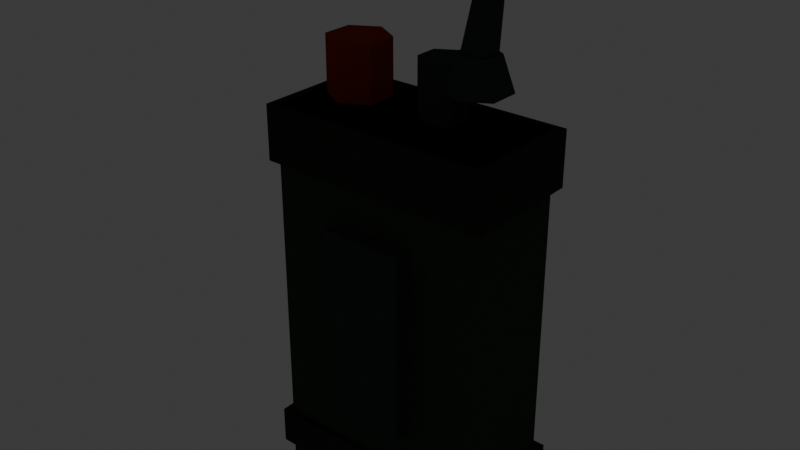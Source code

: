 # Source: tool_walkie_talkie.blend  (saved by Blender 5.2.45; exported with 4.5.12 LTS)
import bpy
from mathutils import Matrix  # noqa: F401  (used for matrix-valued properties, if any)

bpy.ops.wm.read_factory_settings(use_empty=True)
scene = bpy.context.scene
scene.name = 'Scene'

# ---- collections
col_collection = bpy.data.collections.new('Collection'); scene.collection.children.link(col_collection)

# ---- materials (node trees are filled in below, after node groups)
mat_mat_flat_lit = bpy.data.materials.new('mat_flat_lit')
mat_mat_emissive_warm = bpy.data.materials.new('mat_emissive_warm')
mat_mat_emissive_ember = bpy.data.materials.new('mat_emissive_ember')

# ---- material node trees
mat_mat_flat_lit.use_nodes = True; mat_mat_flat_lit.node_tree.nodes.clear()
_N = mat_mat_flat_lit.node_tree.nodes; _L = mat_mat_flat_lit.node_tree.links
n0 = _N.new('ShaderNodeOutputMaterial'); n0.name = 'Material Output'; n0.location = (0, 0)
n1 = _N.new('ShaderNodeBsdfPrincipled'); n1.name = 'Principled BSDF'; n1.location = (0, 0)
n1.inputs[2].default_value = 1.0
n1.inputs[10].default_value = 0.005
n1.inputs[13].default_value = 0.0
n2 = _N.new('ShaderNodeVertexColor'); n2.name = 'Color Attribute'; n2.location = (0, 0)
n2.layer_name = 'Col'
_L.new(n2.outputs[0], n1.inputs[0])
_L.new(n1.outputs[0], n0.inputs[0])
n0.is_active_output = True
mat_mat_emissive_warm.use_nodes = True; mat_mat_emissive_warm.node_tree.nodes.clear()
_N = mat_mat_emissive_warm.node_tree.nodes; _L = mat_mat_emissive_warm.node_tree.links
n0 = _N.new('ShaderNodeOutputMaterial'); n0.name = 'Material Output'; n0.location = (0, 0)
n1 = _N.new('ShaderNodeBsdfPrincipled'); n1.name = 'Principled BSDF'; n1.location = (0, 0)
n1.inputs[2].default_value = 1.0
n1.inputs[10].default_value = 0.005
n1.inputs[13].default_value = 0.0
n1.inputs[27].default_value = (1.0, 0.4564, 0.1022, 1.0)
n1.inputs[28].default_value = 1.0
n2 = _N.new('ShaderNodeVertexColor'); n2.name = 'Color Attribute'; n2.location = (0, 0)
n2.layer_name = 'Col'
_L.new(n2.outputs[0], n1.inputs[0])
_L.new(n1.outputs[0], n0.inputs[0])
n0.is_active_output = True
mat_mat_emissive_ember.use_nodes = True; mat_mat_emissive_ember.node_tree.nodes.clear()
_N = mat_mat_emissive_ember.node_tree.nodes; _L = mat_mat_emissive_ember.node_tree.links
n0 = _N.new('ShaderNodeOutputMaterial'); n0.name = 'Material Output'; n0.location = (0, 0)
n1 = _N.new('ShaderNodeBsdfPrincipled'); n1.name = 'Principled BSDF'; n1.location = (0, 0)
n1.inputs[2].default_value = 1.0
n1.inputs[10].default_value = 0.005
n1.inputs[13].default_value = 0.0
n1.inputs[27].default_value = (1.0, 0.1022, 0.0137, 1.0)
n1.inputs[28].default_value = 1.0
n2 = _N.new('ShaderNodeVertexColor'); n2.name = 'Color Attribute'; n2.location = (0, 0)
n2.layer_name = 'Col'
_L.new(n2.outputs[0], n1.inputs[0])
_L.new(n1.outputs[0], n0.inputs[0])
n0.is_active_output = True

# ---- world
world_world = bpy.data.worlds.new('World'); scene.world = world_world
world_world.use_nodes = True; world_world.node_tree.nodes.clear()
_N = world_world.node_tree.nodes; _L = world_world.node_tree.links
n0 = _N.new('ShaderNodeOutputWorld'); n0.name = 'World Output'; n0.location = (200, 100)
n1 = _N.new('ShaderNodeBackground'); n1.name = 'Background'; n1.location = (-200, 100)
n1.inputs[0].default_value = (0.05088, 0.05088, 0.05088, 1.0)
_L.new(n1.outputs[0], n0.inputs[0])
n0.is_active_output = True
world_world.color = (0.05088, 0.05088, 0.05088)
world_world.sun_shadow_jitter_overblur = 0.0

# ---- meshes
me_walkie = bpy.data.meshes.new('Walkie')
me_walkie.from_pydata([(-0.04, -0.02, 0.0), (-0.04, -0.02, 0.14), (-0.04, 0.02, 0.0), (-0.04, 0.02, 0.14), (0.04, -0.02, 0.0), (0.04, -0.02, 0.14), (0.04, 0.02, 0.0), (0.04, 0.02, 0.14), (-0.043, -0.022, 0.12), (-0.043, -0.022, 0.14), (-0.043, 0.022, 0.12), (-0.043, 0.022, 0.14), (0.043, -0.022, 0.12), (0.043, -0.022, 0.14), (0.043, 0.022, 0.12), (0.043, 0.022, 0.14), (-0.043, -0.022, 0.005), (-0.043, -0.022, 0.019), (-0.043, 0.022, 0.005), (-0.043, 0.022, 0.019), (0.043, -0.022, 0.005), (0.043, -0.022, 0.019), (0.043, 0.022, 0.005), (0.043, 0.022, 0.019), (-0.025, 0.019, 0.022), (-0.025, 0.019, 0.028), (-0.025, 0.023, 0.022), (-0.025, 0.023, 0.028), (0.025, 0.019, 0.022), (0.025, 0.019, 0.028), (0.025, 0.023, 0.022), (0.025, 0.023, 0.028), (-0.025, 0.019, 0.034), (-0.025, 0.019, 0.04), (-0.025, 0.023, 0.034), (-0.025, 0.023, 0.04), (0.025, 0.019, 0.034), (0.025, 0.019, 0.04), (0.025, 0.023, 0.034), (0.025, 0.023, 0.04), (-0.025, 0.019, 0.046), (-0.025, 0.019, 0.052), (-0.025, 0.023, 0.046), (-0.025, 0.023, 0.052), (0.025, 0.019, 0.046), (0.025, 0.019, 0.052), (0.025, 0.023, 0.046), (0.025, 0.023, 0.052), (-0.025, 0.019, 0.058), (-0.025, 0.019, 0.064), (-0.025, 0.023, 0.058), (-0.025, 0.023, 0.064), (0.025, 0.019, 0.058), (0.025, 0.019, 0.064), (0.025, 0.023, 0.058), (0.025, 0.023, 0.064), (-0.025, 0.019, 0.078), (-0.025, 0.019, 0.112), (-0.025, 0.023, 0.078), (-0.025, 0.023, 0.112), (0.025, 0.019, 0.078), (0.025, 0.019, 0.112), (0.025, 0.023, 0.078), (0.025, 0.023, 0.112), (-0.022, 0.0225, 0.082), (-0.022, 0.0225, 0.108), (-0.022, 0.0245, 0.082), (-0.022, 0.0245, 0.108), (0.022, 0.0225, 0.082), (0.022, 0.0225, 0.108), (0.022, 0.0245, 0.082), (0.022, 0.0245, 0.108), (-0.052, -0.006, 0.08), (-0.052, -0.006, 0.12), (-0.022, 0.011, 0.142), (-0.022, 0.011, 0.162), (-0.01247, 0.0055, 0.142), (-0.01247, 0.0055, 0.162), (-0.01247, -0.0055, 0.142), (-0.01247, -0.0055, 0.162), (-0.022, -0.011, 0.142), (-0.022, -0.011, 0.162), (-0.03153, -0.0055, 0.142), (-0.03153, -0.0055, 0.162), (-0.03153, 0.0055, 0.142), (-0.03153, 0.0055, 0.162), (0.012, 0.008, 0.142), (0.012, 0.008, 0.162), (0.01893, 0.004, 0.142), (0.01893, 0.004, 0.162), (0.01893, -0.004, 0.142), (0.01893, -0.004, 0.162), (0.012, -0.008, 0.142), (0.012, -0.008, 0.162), (0.005072, -0.004, 0.142), (0.005072, -0.004, 0.162), (0.005072, 0.004, 0.142), (0.005072, 0.004, 0.162), (-0.052, 0.006, 0.08), (-0.052, 0.006, 0.12), (-0.04, -0.006, 0.08), (-0.04, -0.006, 0.12), (-0.04, 0.006, 0.08), (-0.04, 0.006, 0.12), (-0.015, -0.026, 0.035), (-0.015, -0.026, 0.105), (-0.015, -0.02, 0.035), (-0.015, -0.02, 0.105), (0.015, -0.026, 0.035), (0.015, -0.026, 0.105), (0.015, -0.02, 0.035), (0.015, -0.02, 0.105), (0.025, 0.011, 0.154), (0.025, 0.007, 0.166), (0.03453, 0.0055, 0.154), (0.03106, 0.0035, 0.166), (0.03453, -0.0055, 0.154), (0.03106, -0.0035, 0.166), (0.025, -0.011, 0.154), (0.025, -0.007, 0.166), (0.01547, -0.0055, 0.154), (0.01894, -0.0035, 0.166), (0.01547, 0.0055, 0.154), (0.01894, 0.0035, 0.166), (0.025, 0.006, 0.166), (0.03, 0.0035, 0.2), (0.03065, 0.001854, 0.1652), (0.03329, 0.001082, 0.1995), (0.02849, -0.004854, 0.1655), (0.03204, -0.002832, 0.1997), (0.02151, -0.004854, 0.1665), (0.02796, -0.002832, 0.2003), (0.01935, 0.001854, 0.1668), (0.02671, 0.001082, 0.2005)], [], [(0, 1, 3, 2), (2, 3, 7, 6), (6, 7, 5, 4), (4, 5, 1, 0), (2, 6, 4, 0), (7, 3, 1, 5), (8, 9, 11, 10), (10, 11, 15, 14), (14, 15, 13, 12), (12, 13, 9, 8), (10, 14, 12, 8), (15, 11, 9, 13), (16, 17, 19, 18), (18, 19, 23, 22), (22, 23, 21, 20), (20, 21, 17, 16), (18, 22, 20, 16), (23, 19, 17, 21), (24, 25, 27, 26), (26, 27, 31, 30), (30, 31, 29, 28), (28, 29, 25, 24), (26, 30, 28, 24), (31, 27, 25, 29), (32, 33, 35, 34), (34, 35, 39, 38), (38, 39, 37, 36), (36, 37, 33, 32), (34, 38, 36, 32), (39, 35, 33, 37), (40, 41, 43, 42), (42, 43, 47, 46), (46, 47, 45, 44), (44, 45, 41, 40), (42, 46, 44, 40), (47, 43, 41, 45), (48, 49, 51, 50), (50, 51, 55, 54), (54, 55, 53, 52), (52, 53, 49, 48), (50, 54, 52, 48), (55, 51, 49, 53), (56, 57, 59, 58), (58, 59, 63, 62), (62, 63, 61, 60), (60, 61, 57, 56), (58, 62, 60, 56), (63, 59, 57, 61), (64, 65, 67, 66), (66, 67, 71, 70), (70, 71, 69, 68), (68, 69, 65, 64), (66, 70, 68, 64), (71, 67, 65, 69), (104, 105, 107, 106), (100, 101, 73, 72), (74, 75, 77, 76), (98, 99, 103, 102), (106, 110, 108, 104), (76, 77, 79, 78), (102, 103, 101, 100), (86, 87, 89, 88), (78, 79, 81, 80), (106, 107, 111, 110), (98, 102, 100, 72), (80, 81, 83, 82), (77, 75, 85, 83, 81, 79), (108, 109, 105, 104), (82, 83, 85, 84), (90, 91, 93, 92), (88, 89, 91, 90), (84, 85, 75, 74), (74, 76, 78, 80, 82, 84), (92, 93, 95, 94), (91, 89, 87, 97, 95, 93), (72, 73, 99, 98), (94, 95, 97, 96), (110, 111, 109, 108), (103, 99, 73, 101), (96, 97, 87, 86), (92, 94, 96, 86, 88, 90), (111, 107, 105, 109), (129, 127, 125, 133, 131), (112, 113, 115, 114), (114, 115, 117, 116), (124, 125, 127, 126), (116, 117, 119, 118), (118, 119, 121, 120), (115, 113, 123, 121, 119, 117), (120, 121, 123, 122), (128, 129, 131, 130), (126, 127, 129, 128), (122, 123, 113, 112), (112, 114, 116, 118, 120, 122), (130, 131, 133, 132), (132, 133, 125, 124), (130, 132, 124, 126, 128)])
_ca = me_walkie.color_attributes.new('Col', 'BYTE_COLOR', 'CORNER')
_ca.data.foreach_set('color', [0.04519, 0.06848, 0.04231, 1.0, 0.04519, 0.06848, 0.04231, 1.0, 0.04519, 0.06848, 0.04231, 1.0, 0.04519, 0.06848, 0.04231, 1.0, 0.04519, 0.06848, 0.04231, 1.0, 0.04519, 0.06848, 0.04231, 1.0, 0.04519, 0.06848, 0.04231, 1.0, 0.04519, 0.06848, 0.04231, 1.0, 0.04519, 0.06848, 0.04231, 1.0, 0.04519, 0.06848, 0.04231, 1.0, 0.04519, 0.06848, 0.04231, 1.0, 0.04519, 0.06848, 0.04231, 1.0, 0.04519, 0.06848, 0.04231, 1.0, 0.04519, 0.06848, 0.04231, 1.0, 0.04519, 0.06848, 0.04231, 1.0, 0.04519, 0.06848, 0.04231, 1.0, 0.04519, 0.06848, 0.04231, 1.0, 0.04519, 0.06848, 0.04231, 1.0, 0.04519, 0.06848, 0.04231, 1.0, 0.04519, 0.06848, 0.04231, 1.0, 0.04519, 0.06848, 0.04231, 1.0, 0.04519, 0.06848, 0.04231, 1.0, 0.04519, 0.06848, 0.04231, 1.0, 0.04519, 0.06848, 0.04231, 1.0, 0.02732, 0.04231, 0.02519, 1.0, 0.02732, 0.04231, 0.02519, 1.0, 0.02732, 0.04231, 0.02519, 1.0, 0.02732, 0.04231, 0.02519, 1.0, 0.02732, 0.04231, 0.02519, 1.0, 0.02732, 0.04231, 0.02519, 1.0, 0.02732, 0.04231, 0.02519, 1.0, 0.02732, 0.04231, 0.02519, 1.0, 0.02732, 0.04231, 0.02519, 1.0, 0.02732, 0.04231, 0.02519, 1.0, 0.02732, 0.04231, 0.02519, 1.0, 0.02732, 0.04231, 0.02519, 1.0, 0.02732, 0.04231, 0.02519, 1.0, 0.02732, 0.04231, 0.02519, 1.0, 0.02732, 0.04231, 0.02519, 1.0, 0.02732, 0.04231, 0.02519, 1.0, 0.02732, 0.04231, 0.02519, 1.0, 0.02732, 0.04231, 0.02519, 1.0, 0.02732, 0.04231, 0.02519, 1.0, 0.02732, 0.04231, 0.02519, 1.0, 0.02732, 0.04231, 0.02519, 1.0, 0.02732, 0.04231, 0.02519, 1.0, 0.02732, 0.04231, 0.02519, 1.0, 0.02732, 0.04231, 0.02519, 1.0, 0.02732, 0.04231, 0.02519, 1.0, 0.02732, 0.04231, 0.02519, 1.0, 0.02732, 0.04231, 0.02519, 1.0, 0.02732, 0.04231, 0.02519, 1.0, 0.02732, 0.04231, 0.02519, 1.0, 0.02732, 0.04231, 0.02519, 1.0, 0.02732, 0.04231, 0.02519, 1.0, 0.02732, 0.04231, 0.02519, 1.0, 0.02732, 0.04231, 0.02519, 1.0, 0.02732, 0.04231, 0.02519, 1.0, 0.02732, 0.04231, 0.02519, 1.0, 0.02732, 0.04231, 0.02519, 1.0, 0.02732, 0.04231, 0.02519, 1.0, 0.02732, 0.04231, 0.02519, 1.0, 0.02732, 0.04231, 0.02519, 1.0, 0.02732, 0.04231, 0.02519, 1.0, 0.02732, 0.04231, 0.02519, 1.0, 0.02732, 0.04231, 0.02519, 1.0, 0.02732, 0.04231, 0.02519, 1.0, 0.02732, 0.04231, 0.02519, 1.0, 0.02732, 0.04231, 0.02519, 1.0, 0.02732, 0.04231, 0.02519, 1.0, 0.02732, 0.04231, 0.02519, 1.0, 0.02732, 0.04231, 0.02519, 1.0, 0.01298, 0.01096, 0.01033, 1.0, 0.01298, 0.01096, 0.01033, 1.0, 0.01298, 0.01096, 0.01033, 1.0, 0.01298, 0.01096, 0.01033, 1.0, 0.01298, 0.01096, 0.01033, 1.0, 0.01298, 0.01096, 0.01033, 1.0, 0.01298, 0.01096, 0.01033, 1.0, 0.01298, 0.01096, 0.01033, 1.0, 0.01298, 0.01096, 0.01033, 1.0, 0.01298, 0.01096, 0.01033, 1.0, 0.01298, 0.01096, 0.01033, 1.0, 0.01298, 0.01096, 0.01033, 1.0, 0.01298, 0.01096, 0.01033, 1.0, 0.01298, 0.01096, 0.01033, 1.0, 0.01298, 0.01096, 0.01033, 1.0, 0.01298, 0.01096, 0.01033, 1.0, 0.01298, 0.01096, 0.01033, 1.0, 0.01298, 0.01096, 0.01033, 1.0, 0.01298, 0.01096, 0.01033, 1.0, 0.01298, 0.01096, 0.01033, 1.0, 0.01298, 0.01096, 0.01033, 1.0, 0.01298, 0.01096, 0.01033, 1.0, 0.01298, 0.01096, 0.01033, 1.0, 0.01298, 0.01096, 0.01033, 1.0, 0.01298, 0.01096, 0.01033, 1.0, 0.01298, 0.01096, 0.01033, 1.0, 0.01298, 0.01096, 0.01033, 1.0, 0.01298, 0.01096, 0.01033, 1.0, 0.01298, 0.01096, 0.01033, 1.0, 0.01298, 0.01096, 0.01033, 1.0, 0.01298, 0.01096, 0.01033, 1.0, 0.01298, 0.01096, 0.01033, 1.0, 0.01298, 0.01096, 0.01033, 1.0, 0.01298, 0.01096, 0.01033, 1.0, 0.01298, 0.01096, 0.01033, 1.0, 0.01298, 0.01096, 0.01033, 1.0, 0.01298, 0.01096, 0.01033, 1.0, 0.01298, 0.01096, 0.01033, 1.0, 0.01298, 0.01096, 0.01033, 1.0, 0.01298, 0.01096, 0.01033, 1.0, 0.01298, 0.01096, 0.01033, 1.0, 0.01298, 0.01096, 0.01033, 1.0, 0.01298, 0.01096, 0.01033, 1.0, 0.01298, 0.01096, 0.01033, 1.0, 0.01298, 0.01096, 0.01033, 1.0, 0.01298, 0.01096, 0.01033, 1.0, 0.01298, 0.01096, 0.01033, 1.0, 0.01298, 0.01096, 0.01033, 1.0, 0.01298, 0.01096, 0.01033, 1.0, 0.01298, 0.01096, 0.01033, 1.0, 0.01298, 0.01096, 0.01033, 1.0, 0.01298, 0.01096, 0.01033, 1.0, 0.01298, 0.01096, 0.01033, 1.0, 0.01298, 0.01096, 0.01033, 1.0, 0.01298, 0.01096, 0.01033, 1.0, 0.01298, 0.01096, 0.01033, 1.0, 0.01298, 0.01096, 0.01033, 1.0, 0.01298, 0.01096, 0.01033, 1.0, 0.01298, 0.01096, 0.01033, 1.0, 0.01298, 0.01096, 0.01033, 1.0, 0.01298, 0.01096, 0.01033, 1.0, 0.01298, 0.01096, 0.01033, 1.0, 0.01298, 0.01096, 0.01033, 1.0, 0.01298, 0.01096, 0.01033, 1.0, 0.01298, 0.01096, 0.01033, 1.0, 0.01298, 0.01096, 0.01033, 1.0, 0.01298, 0.01096, 0.01033, 1.0, 0.01298, 0.01096, 0.01033, 1.0, 0.01298, 0.01096, 0.01033, 1.0, 0.01298, 0.01096, 0.01033, 1.0, 0.01298, 0.01096, 0.01033, 1.0, 0.01298, 0.01096, 0.01033, 1.0, 0.01298, 0.01096, 0.01033, 1.0, 0.01298, 0.01096, 0.01033, 1.0, 0.01298, 0.01096, 0.01033, 1.0, 0.01298, 0.01096, 0.01033, 1.0, 0.01298, 0.01096, 0.01033, 1.0, 0.01298, 0.01096, 0.01033, 1.0, 0.01298, 0.01096, 0.01033, 1.0, 0.01298, 0.01096, 0.01033, 1.0, 0.01298, 0.01096, 0.01033, 1.0, 0.01298, 0.01096, 0.01033, 1.0, 0.01298, 0.01096, 0.01033, 1.0, 0.01298, 0.01096, 0.01033, 1.0, 0.01298, 0.01096, 0.01033, 1.0, 0.01298, 0.01096, 0.01033, 1.0, 0.01298, 0.01096, 0.01033, 1.0, 0.01298, 0.01096, 0.01033, 1.0, 0.01298, 0.01096, 0.01033, 1.0, 0.01298, 0.01096, 0.01033, 1.0, 0.01298, 0.01096, 0.01033, 1.0, 0.01298, 0.01096, 0.01033, 1.0, 0.01298, 0.01096, 0.01033, 1.0, 0.01298, 0.01096, 0.01033, 1.0, 0.01298, 0.01096, 0.01033, 1.0, 0.01298, 0.01096, 0.01033, 1.0, 0.1559, 0.2542, 0.1946, 1.0, 0.1559, 0.2542, 0.1946, 1.0, 0.1559, 0.2542, 0.1946, 1.0, 0.1559, 0.2542, 0.1946, 1.0, 0.1559, 0.2542, 0.1946, 1.0, 0.1559, 0.2542, 0.1946, 1.0, 0.1559, 0.2542, 0.1946, 1.0, 0.1559, 0.2542, 0.1946, 1.0, 0.1559, 0.2542, 0.1946, 1.0, 0.1559, 0.2542, 0.1946, 1.0, 0.1559, 0.2542, 0.1946, 1.0, 0.1559, 0.2542, 0.1946, 1.0, 0.1559, 0.2542, 0.1946, 1.0, 0.1559, 0.2542, 0.1946, 1.0, 0.1559, 0.2542, 0.1946, 1.0, 0.1559, 0.2542, 0.1946, 1.0, 0.1559, 0.2542, 0.1946, 1.0, 0.1559, 0.2542, 0.1946, 1.0, 0.1559, 0.2542, 0.1946, 1.0, 0.1559, 0.2542, 0.1946, 1.0, 0.1559, 0.2542, 0.1946, 1.0, 0.1559, 0.2542, 0.1946, 1.0, 0.1559, 0.2542, 0.1946, 1.0, 0.1559, 0.2542, 0.1946, 1.0, 0.01938, 0.03434, 0.04817, 1.0, 0.01938, 0.03434, 0.04817, 1.0, 0.01938, 0.03434, 0.04817, 1.0, 0.01938, 0.03434, 0.04817, 1.0, 0.01938, 0.03434, 0.04817, 1.0, 0.01938, 0.03434, 0.04817, 1.0, 0.01938, 0.03434, 0.04817, 1.0, 0.01938, 0.03434, 0.04817, 1.0, 0.01938, 0.03434, 0.04817, 1.0, 0.01938, 0.03434, 0.04817, 1.0, 0.01938, 0.03434, 0.04817, 1.0, 0.01938, 0.03434, 0.04817, 1.0, 0.01938, 0.03434, 0.04817, 1.0, 0.01938, 0.03434, 0.04817, 1.0, 0.01938, 0.03434, 0.04817, 1.0, 0.01938, 0.03434, 0.04817, 1.0, 0.01938, 0.03434, 0.04817, 1.0, 0.01938, 0.03434, 0.04817, 1.0, 0.01938, 0.03434, 0.04817, 1.0, 0.01938, 0.03434, 0.04817, 1.0, 0.01938, 0.03434, 0.04817, 1.0, 0.01938, 0.03434, 0.04817, 1.0, 0.01938, 0.03434, 0.04817, 1.0, 0.01938, 0.03434, 0.04817, 1.0, 0.04817, 0.05448, 0.05781, 1.0, 0.04817, 0.05448, 0.05781, 1.0, 0.04817, 0.05448, 0.05781, 1.0, 0.04817, 0.05448, 0.05781, 1.0, 0.3231, 0.04374, 0.02416, 1.0, 0.3231, 0.04374, 0.02416, 1.0, 0.3231, 0.04374, 0.02416, 1.0, 0.3231, 0.04374, 0.02416, 1.0, 0.3231, 0.04374, 0.02416, 1.0, 0.3231, 0.04374, 0.02416, 1.0, 0.3231, 0.04374, 0.02416, 1.0, 0.3231, 0.04374, 0.02416, 1.0, 0.3231, 0.04374, 0.02416, 1.0, 0.3231, 0.04374, 0.02416, 1.0, 0.3231, 0.04374, 0.02416, 1.0, 0.3231, 0.04374, 0.02416, 1.0, 0.04817, 0.05448, 0.05781, 1.0, 0.04817, 0.05448, 0.05781, 1.0, 0.04817, 0.05448, 0.05781, 1.0, 0.04817, 0.05448, 0.05781, 1.0, 0.3231, 0.04374, 0.02416, 1.0, 0.3231, 0.04374, 0.02416, 1.0, 0.3231, 0.04374, 0.02416, 1.0, 0.3231, 0.04374, 0.02416, 1.0, 0.3231, 0.04374, 0.02416, 1.0, 0.3231, 0.04374, 0.02416, 1.0, 0.3231, 0.04374, 0.02416, 1.0, 0.3231, 0.04374, 0.02416, 1.0, 0.04817, 0.05448, 0.05781, 1.0, 0.04817, 0.05448, 0.05781, 1.0, 0.04817, 0.05448, 0.05781, 1.0, 0.04817, 0.05448, 0.05781, 1.0, 0.3231, 0.04374, 0.02416, 1.0, 0.3231, 0.04374, 0.02416, 1.0, 0.3231, 0.04374, 0.02416, 1.0, 0.3231, 0.04374, 0.02416, 1.0, 0.04817, 0.05448, 0.05781, 1.0, 0.04817, 0.05448, 0.05781, 1.0, 0.04817, 0.05448, 0.05781, 1.0, 0.04817, 0.05448, 0.05781, 1.0, 0.3231, 0.04374, 0.02416, 1.0, 0.3231, 0.04374, 0.02416, 1.0, 0.3231, 0.04374, 0.02416, 1.0, 0.3231, 0.04374, 0.02416, 1.0, 0.3231, 0.04374, 0.02416, 1.0, 0.3231, 0.04374, 0.02416, 1.0, 0.3231, 0.04374, 0.02416, 1.0, 0.3231, 0.04374, 0.02416, 1.0, 0.3231, 0.04374, 0.02416, 1.0, 0.3231, 0.04374, 0.02416, 1.0, 0.3231, 0.04374, 0.02416, 1.0, 0.3231, 0.04374, 0.02416, 1.0, 0.3231, 0.04374, 0.02416, 1.0, 0.3231, 0.04374, 0.02416, 1.0, 0.04817, 0.05448, 0.05781, 1.0, 0.04817, 0.05448, 0.05781, 1.0, 0.04817, 0.05448, 0.05781, 1.0, 0.04817, 0.05448, 0.05781, 1.0, 0.3231, 0.04374, 0.02416, 1.0, 0.3231, 0.04374, 0.02416, 1.0, 0.3231, 0.04374, 0.02416, 1.0, 0.3231, 0.04374, 0.02416, 1.0, 0.04817, 0.05448, 0.05781, 1.0, 0.04817, 0.05448, 0.05781, 1.0, 0.04817, 0.05448, 0.05781, 1.0, 0.04817, 0.05448, 0.05781, 1.0, 0.04817, 0.05448, 0.05781, 1.0, 0.04817, 0.05448, 0.05781, 1.0, 0.04817, 0.05448, 0.05781, 1.0, 0.04817, 0.05448, 0.05781, 1.0, 0.3231, 0.04374, 0.02416, 1.0, 0.3231, 0.04374, 0.02416, 1.0, 0.3231, 0.04374, 0.02416, 1.0, 0.3231, 0.04374, 0.02416, 1.0, 0.3231, 0.04374, 0.02416, 1.0, 0.3231, 0.04374, 0.02416, 1.0, 0.3231, 0.04374, 0.02416, 1.0, 0.3231, 0.04374, 0.02416, 1.0, 0.3231, 0.04374, 0.02416, 1.0, 0.3231, 0.04374, 0.02416, 1.0, 0.04817, 0.05448, 0.05781, 1.0, 0.04817, 0.05448, 0.05781, 1.0, 0.04817, 0.05448, 0.05781, 1.0, 0.04817, 0.05448, 0.05781, 1.0, 0.04817, 0.05448, 0.05781, 1.0, 0.04817, 0.05448, 0.05781, 1.0, 0.04817, 0.05448, 0.05781, 1.0, 0.04817, 0.05448, 0.05781, 1.0, 0.04817, 0.05448, 0.05781, 1.0, 0.04817, 0.05448, 0.05781, 1.0, 0.3231, 0.04374, 0.02416, 1.0, 0.3231, 0.04374, 0.02416, 1.0, 0.3231, 0.04374, 0.02416, 1.0, 0.3231, 0.04374, 0.02416, 1.0, 0.04817, 0.05448, 0.05781, 1.0, 0.04817, 0.05448, 0.05781, 1.0, 0.04817, 0.05448, 0.05781, 1.0, 0.04817, 0.05448, 0.05781, 1.0, 0.04817, 0.05448, 0.05781, 1.0, 0.04817, 0.05448, 0.05781, 1.0, 0.04817, 0.05448, 0.05781, 1.0, 0.04817, 0.05448, 0.05781, 1.0, 0.3231, 0.04374, 0.02416, 1.0, 0.3231, 0.04374, 0.02416, 1.0, 0.3231, 0.04374, 0.02416, 1.0, 0.3231, 0.04374, 0.02416, 1.0, 0.04817, 0.05448, 0.05781, 1.0, 0.04817, 0.05448, 0.05781, 1.0, 0.04817, 0.05448, 0.05781, 1.0, 0.04817, 0.05448, 0.05781, 1.0, 0.04817, 0.05448, 0.05781, 1.0, 0.04817, 0.05448, 0.05781, 1.0, 0.04817, 0.05448, 0.05781, 1.0, 0.04817, 0.05448, 0.05781, 1.0, 0.04817, 0.05448, 0.05781, 1.0, 0.04817, 0.05448, 0.05781, 1.0, 0.04817, 0.05448, 0.05781, 1.0, 0.04817, 0.05448, 0.05781, 1.0, 0.04817, 0.05448, 0.05781, 1.0, 0.04817, 0.05448, 0.05781, 1.0, 0.04817, 0.05448, 0.05781, 1.0, 0.04817, 0.05448, 0.05781, 1.0, 0.04817, 0.05448, 0.05781, 1.0, 0.04817, 0.05448, 0.05781, 1.0, 0.04817, 0.05448, 0.05781, 1.0, 0.04817, 0.05448, 0.05781, 1.0, 0.04817, 0.05448, 0.05781, 1.0, 0.04817, 0.05448, 0.05781, 1.0, 0.04817, 0.05448, 0.05781, 1.0, 0.04817, 0.05448, 0.05781, 1.0, 0.04817, 0.05448, 0.05781, 1.0, 0.04817, 0.05448, 0.05781, 1.0, 0.04817, 0.05448, 0.05781, 1.0, 0.04817, 0.05448, 0.05781, 1.0, 0.04817, 0.05448, 0.05781, 1.0, 0.04817, 0.05448, 0.05781, 1.0, 0.04817, 0.05448, 0.05781, 1.0, 0.04817, 0.05448, 0.05781, 1.0, 0.04817, 0.05448, 0.05781, 1.0, 0.04817, 0.05448, 0.05781, 1.0, 0.04817, 0.05448, 0.05781, 1.0, 0.04817, 0.05448, 0.05781, 1.0, 0.04817, 0.05448, 0.05781, 1.0, 0.04817, 0.05448, 0.05781, 1.0, 0.04817, 0.05448, 0.05781, 1.0, 0.04817, 0.05448, 0.05781, 1.0, 0.04817, 0.05448, 0.05781, 1.0, 0.04817, 0.05448, 0.05781, 1.0, 0.04817, 0.05448, 0.05781, 1.0, 0.04817, 0.05448, 0.05781, 1.0, 0.04817, 0.05448, 0.05781, 1.0, 0.04817, 0.05448, 0.05781, 1.0, 0.04817, 0.05448, 0.05781, 1.0, 0.04817, 0.05448, 0.05781, 1.0, 0.04817, 0.05448, 0.05781, 1.0, 0.04817, 0.05448, 0.05781, 1.0, 0.04817, 0.05448, 0.05781, 1.0, 0.04817, 0.05448, 0.05781, 1.0, 0.04817, 0.05448, 0.05781, 1.0, 0.04817, 0.05448, 0.05781, 1.0, 0.04817, 0.05448, 0.05781, 1.0, 0.04817, 0.05448, 0.05781, 1.0, 0.04817, 0.05448, 0.05781, 1.0, 0.04817, 0.05448, 0.05781, 1.0, 0.04817, 0.05448, 0.05781, 1.0, 0.04817, 0.05448, 0.05781, 1.0, 0.04817, 0.05448, 0.05781, 1.0, 0.04817, 0.05448, 0.05781, 1.0, 0.04817, 0.05448, 0.05781, 1.0, 0.04817, 0.05448, 0.05781, 1.0, 0.04817, 0.05448, 0.05781, 1.0, 0.04817, 0.05448, 0.05781, 1.0, 0.04817, 0.05448, 0.05781, 1.0, 0.04817, 0.05448, 0.05781, 1.0, 0.04817, 0.05448, 0.05781, 1.0, 0.04817, 0.05448, 0.05781, 1.0, 0.04817, 0.05448, 0.05781, 1.0, 0.04817, 0.05448, 0.05781, 1.0, 0.04817, 0.05448, 0.05781, 1.0, 0.04817, 0.05448, 0.05781, 1.0, 0.04817, 0.05448, 0.05781, 1.0, 0.04817, 0.05448, 0.05781, 1.0, 0.04817, 0.05448, 0.05781, 1.0, 0.04817, 0.05448, 0.05781, 1.0, 0.04817, 0.05448, 0.05781, 1.0, 0.04817, 0.05448, 0.05781, 1.0])
me_walkie.materials.append(mat_mat_flat_lit)
me_walkie.materials.append(mat_mat_emissive_warm)
me_walkie.materials.append(mat_mat_emissive_ember)
me_walkie.update()

# ---- objects
ob_walkie = bpy.data.objects.new('Walkie', me_walkie)

# ---- transforms, parenting, visibility, modifiers, constraints
ob_walkie.location = (0.0, 0.0, 0.0)

# ---- collection membership
scene.collection.objects.link(ob_walkie)

# ---- scene / render settings (as saved in the file)
scene.frame_start = 1; scene.frame_end = 250; scene.frame_set(1)
scene.render.engine = 'BLENDER_EEVEE_NEXT'
scene.render.bake_bias = 0.0
scene.render.bake_samples = 0
scene.render.compositor_device = 'GPU'
scene.eevee.use_volume_custom_range = False
scene.eevee.fast_gi_thickness_near = 0.1
scene.eevee.fast_gi_thickness_far = 0.0
scene.eevee.ray_tracing_options.screen_trace_thickness = 0.1
bpy.context.view_layer.update()

# ---- added for rendering (the .blend has no active camera): camera
cam_auto = bpy.data.cameras.new('AutoCamera')
cam_auto.lens = 50.0
cam_auto.sensor_width = 36.0
cam_auto.clip_end = 1000.0
ob_auto_camera = bpy.data.objects.new('AutoCamera', cam_auto)
scene.collection.objects.link(ob_auto_camera)
ob_auto_camera.location = (0.206015, -0.253368, 0.268654)
ob_auto_camera.rotation_euler = (1.09748, -7.21219e-08, 0.694738)
scene.camera = ob_auto_camera
bpy.context.view_layer.update()
